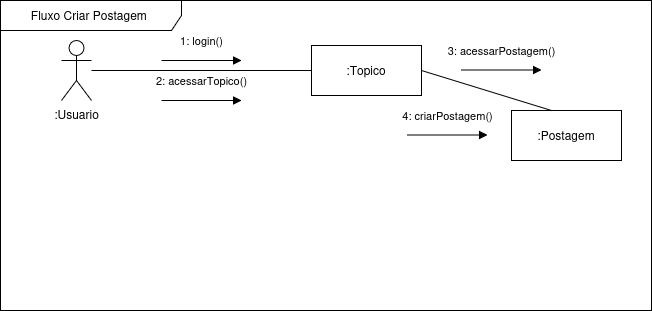

The diagram above was exported from draw.io. Its source (the exported page's mxGraphModel, read from the mxfile embedded in the PNG):
<mxGraphModel dx="1650" dy="874" grid="1" gridSize="10" guides="1" tooltips="1" connect="1" arrows="1" fold="1" page="1" pageScale="1" pageWidth="827" pageHeight="1169" math="0" shadow="0">
  <root>
    <mxCell id="0" />
    <mxCell id="1" parent="0" />
    <mxCell id="8QgH-tkCh3wflxtJHz_M-11" value="" style="group" vertex="1" connectable="0" parent="1">
      <mxGeometry x="88" y="450" width="651" height="310" as="geometry" />
    </mxCell>
    <mxCell id="8QgH-tkCh3wflxtJHz_M-1" value="Fluxo Criar Postagem&amp;nbsp;" style="shape=umlFrame;whiteSpace=wrap;html=1;pointerEvents=0;width=181;height=30;" vertex="1" parent="8QgH-tkCh3wflxtJHz_M-11">
      <mxGeometry width="651" height="310" as="geometry" />
    </mxCell>
    <mxCell id="8QgH-tkCh3wflxtJHz_M-2" style="edgeStyle=orthogonalEdgeStyle;rounded=0;orthogonalLoop=1;jettySize=auto;html=1;entryX=0;entryY=0.5;entryDx=0;entryDy=0;endArrow=none;startFill=0;" edge="1" parent="8QgH-tkCh3wflxtJHz_M-11" source="8QgH-tkCh3wflxtJHz_M-3" target="8QgH-tkCh3wflxtJHz_M-4">
      <mxGeometry relative="1" as="geometry" />
    </mxCell>
    <mxCell id="8QgH-tkCh3wflxtJHz_M-3" value=":Usuario" style="shape=umlActor;verticalLabelPosition=bottom;verticalAlign=top;html=1;" vertex="1" parent="8QgH-tkCh3wflxtJHz_M-11">
      <mxGeometry x="61" y="40" width="30" height="60" as="geometry" />
    </mxCell>
    <mxCell id="8QgH-tkCh3wflxtJHz_M-4" value=":Topico" style="html=1;whiteSpace=wrap;" vertex="1" parent="8QgH-tkCh3wflxtJHz_M-11">
      <mxGeometry x="311" y="45" width="110" height="50" as="geometry" />
    </mxCell>
    <mxCell id="8QgH-tkCh3wflxtJHz_M-5" value="1: login()" style="html=1;verticalAlign=bottom;endArrow=block;curved=0;rounded=0;" edge="1" parent="8QgH-tkCh3wflxtJHz_M-11">
      <mxGeometry y="10" width="80" relative="1" as="geometry">
        <mxPoint x="161" y="60" as="sourcePoint" />
        <mxPoint x="241" y="60" as="targetPoint" />
        <mxPoint as="offset" />
      </mxGeometry>
    </mxCell>
    <mxCell id="8QgH-tkCh3wflxtJHz_M-6" value="2: acessarTopico()" style="html=1;verticalAlign=bottom;endArrow=block;curved=0;rounded=0;" edge="1" parent="8QgH-tkCh3wflxtJHz_M-11">
      <mxGeometry y="10" width="80" relative="1" as="geometry">
        <mxPoint x="161" y="100" as="sourcePoint" />
        <mxPoint x="241" y="100" as="targetPoint" />
        <mxPoint as="offset" />
      </mxGeometry>
    </mxCell>
    <mxCell id="8QgH-tkCh3wflxtJHz_M-7" value="3: acessarPostagem()" style="html=1;verticalAlign=bottom;endArrow=block;curved=0;rounded=0;" edge="1" parent="8QgH-tkCh3wflxtJHz_M-11">
      <mxGeometry y="10" width="80" relative="1" as="geometry">
        <mxPoint x="461" y="69.5" as="sourcePoint" />
        <mxPoint x="541" y="69.5" as="targetPoint" />
        <mxPoint as="offset" />
      </mxGeometry>
    </mxCell>
    <mxCell id="8QgH-tkCh3wflxtJHz_M-8" value=":Postagem" style="html=1;whiteSpace=wrap;" vertex="1" parent="8QgH-tkCh3wflxtJHz_M-11">
      <mxGeometry x="511" y="110" width="110" height="50" as="geometry" />
    </mxCell>
    <mxCell id="8QgH-tkCh3wflxtJHz_M-9" style="rounded=0;orthogonalLoop=1;jettySize=auto;html=1;exitX=1;exitY=0.5;exitDx=0;exitDy=0;endArrow=none;startFill=0;" edge="1" parent="8QgH-tkCh3wflxtJHz_M-11">
      <mxGeometry relative="1" as="geometry">
        <mxPoint x="421" y="70" as="sourcePoint" />
        <mxPoint x="551" y="110" as="targetPoint" />
      </mxGeometry>
    </mxCell>
    <mxCell id="8QgH-tkCh3wflxtJHz_M-10" value="4: criarPostagem()" style="html=1;verticalAlign=bottom;endArrow=block;curved=0;rounded=0;" edge="1" parent="8QgH-tkCh3wflxtJHz_M-11">
      <mxGeometry y="10" width="80" relative="1" as="geometry">
        <mxPoint x="407" y="134.5" as="sourcePoint" />
        <mxPoint x="487" y="134.5" as="targetPoint" />
        <mxPoint as="offset" />
      </mxGeometry>
    </mxCell>
  </root>
</mxGraphModel>